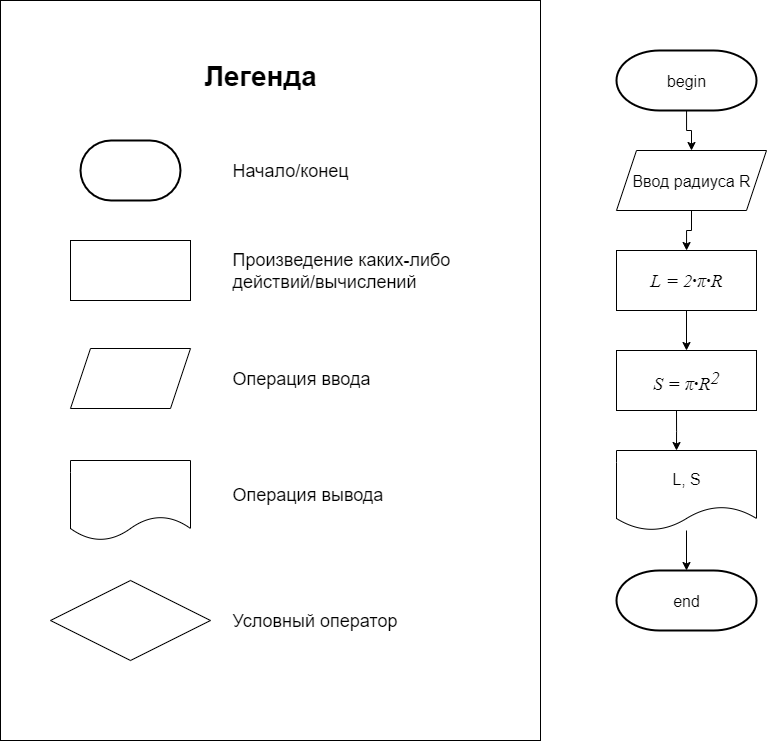

The diagram above was exported from draw.io. Its source (the exported page's mxGraphModel, read from the mxfile embedded in the PNG):
<mxGraphModel dx="1659" dy="912" grid="1" gridSize="10" guides="1" tooltips="1" connect="1" arrows="1" fold="1" page="1" pageScale="1" pageWidth="827" pageHeight="1169" math="0" shadow="0">
  <root>
    <mxCell id="0" />
    <mxCell id="1" parent="0" />
    <mxCell id="OElCOWAZ7bd4a8j8V7mq-1" value="" style="rounded=0;whiteSpace=wrap;html=1;" parent="1" vertex="1">
      <mxGeometry x="144" y="180" width="540" height="740" as="geometry" />
    </mxCell>
    <mxCell id="OElCOWAZ7bd4a8j8V7mq-2" value="" style="group" parent="1" vertex="1" connectable="0">
      <mxGeometry x="194" y="320" width="460" height="520" as="geometry" />
    </mxCell>
    <mxCell id="OElCOWAZ7bd4a8j8V7mq-3" value="" style="rounded=0;whiteSpace=wrap;html=1;" parent="OElCOWAZ7bd4a8j8V7mq-2" vertex="1">
      <mxGeometry x="20" y="100" width="120" height="60" as="geometry" />
    </mxCell>
    <mxCell id="OElCOWAZ7bd4a8j8V7mq-4" value="&lt;span style=&quot;color: rgba(0, 0, 0, 0); font-family: monospace; font-size: 0px; text-align: start; text-wrap-mode: nowrap;&quot;&gt;%3CmxGraphModel%3E%3Croot%3E%3CmxCell%20id%3D%220%22%2F%3E%3CmxCell%20id%3D%221%22%20parent%3D%220%22%2F%3E%3CmxCell%20id%3D%222%22%20value%3D%22%22%20style%3D%22group%22%20vertex%3D%221%22%20connectable%3D%220%22%20parent%3D%221%22%3E%3CmxGeometry%20x%3D%2290%22%20y%3D%22230%22%20width%3D%22460%22%20height%3D%22520%22%20as%3D%22geometry%22%2F%3E%3C%2FmxCell%3E%3CmxCell%20id%3D%223%22%20value%3D%22%22%20style%3D%22rounded%3D0%3BwhiteSpace%3Dwrap%3Bhtml%3D1%3B%22%20vertex%3D%221%22%20parent%3D%222%22%3E%3CmxGeometry%20x%3D%2220%22%20y%3D%22100%22%20width%3D%22120%22%20height%3D%2260%22%20as%3D%22geometry%22%2F%3E%3C%2FmxCell%3E%3CmxCell%20id%3D%224%22%20value%3D%22%22%20style%3D%22strokeWidth%3D2%3Bhtml%3D1%3Bshape%3Dmxgraph.flowchart.terminator%3BwhiteSpace%3Dwrap%3B%22%20vertex%3D%221%22%20parent%3D%222%22%3E%3CmxGeometry%20x%3D%2230%22%20width%3D%22100%22%20height%3D%2260%22%20as%3D%22geometry%22%2F%3E%3C%2FmxCell%3E%3CmxCell%20id%3D%225%22%20value%3D%22%22%20style%3D%22shape%3Dparallelogram%3Bperimeter%3DparallelogramPerimeter%3BwhiteSpace%3Dwrap%3Bhtml%3D1%3BfixedSize%3D1%3B%22%20vertex%3D%221%22%20parent%3D%222%22%3E%3CmxGeometry%20x%3D%2220%22%20y%3D%22208%22%20width%3D%22120%22%20height%3D%2260%22%20as%3D%22geometry%22%2F%3E%3C%2FmxCell%3E%3CmxCell%20id%3D%226%22%20value%3D%22%22%20style%3D%22shape%3Ddocument%3BwhiteSpace%3Dwrap%3Bhtml%3D1%3BboundedLbl%3D1%3B%22%20vertex%3D%221%22%20parent%3D%222%22%3E%3CmxGeometry%20x%3D%2220%22%20y%3D%22320%22%20width%3D%22120%22%20height%3D%2280%22%20as%3D%22geometry%22%2F%3E%3C%2FmxCell%3E%3CmxCell%20id%3D%227%22%20value%3D%22%22%20style%3D%22rhombus%3BwhiteSpace%3Dwrap%3Bhtml%3D1%3B%22%20vertex%3D%221%22%20parent%3D%222%22%3E%3CmxGeometry%20y%3D%22440%22%20width%3D%22160%22%20height%3D%2280%22%20as%3D%22geometry%22%2F%3E%3C%2FmxCell%3E%3CmxCell%20id%3D%228%22%20value%3D%22%26lt%3Bfont%26gt%3B%D0%9D%D0%B0%D1%87%D0%B0%D0%BB%D0%BE%2F%D0%BA%D0%BE%D0%BD%D0%B5%D1%86%26amp%3Bnbsp%3B%26lt%3B%2Ffont%26gt%3B%22%20style%3D%22text%3Bhtml%3D1%3Balign%3Dleft%3BverticalAlign%3Dmiddle%3BwhiteSpace%3Dwrap%3Brounded%3D0%3BfontSize%3D18%3B%22%20vertex%3D%221%22%20parent%3D%222%22%3E%3CmxGeometry%20x%3D%22180%22%20y%3D%2215%22%20width%3D%22180%22%20height%3D%2230%22%20as%3D%22geometry%22%2F%3E%3C%2FmxCell%3E%3CmxCell%20id%3D%229%22%20value%3D%22%26lt%3Bfont%26gt%3B%D0%9F%D1%80%D0%BE%D0%B8%D0%B7%D0%B2%D0%B5%D0%B4%D0%B5%D0%BD%D0%B8%D0%B5%20%D0%BA%D0%B0%D0%BA%D0%B8%D1%85-%D0%BB%D0%B8%D0%B1%D0%BE%20%D0%B4%D0%B5%D0%B9%D1%81%D1%82%D0%B2%D0%B8%D0%B9%2F%D0%B2%D1%8B%D1%87%D0%B8%D1%81%D0%BB%D0%B5%D0%BD%D0%B8%D0%B9%26lt%3B%2Ffont%26gt%3B%22%20style%3D%22text%3Bhtml%3D1%3Balign%3Dleft%3BverticalAlign%3Dmiddle%3BwhiteSpace%3Dwrap%3Brounded%3D0%3BfontSize%3D18%3B%22%20vertex%3D%221%22%20parent%3D%222%22%3E%3CmxGeometry%20x%3D%22180%22%20y%3D%22115%22%20width%3D%22280%22%20height%3D%2230%22%20as%3D%22geometry%22%2F%3E%3C%2FmxCell%3E%3CmxCell%20id%3D%2210%22%20value%3D%22%26lt%3Bfont%26gt%3B%D0%9E%D0%BF%D0%B5%D1%80%D0%B0%D1%86%D0%B8%D1%8F%20%D0%B2%D0%B2%D0%BE%D0%B4%D0%B0%26lt%3B%2Ffont%26gt%3B%22%20style%3D%22text%3Bhtml%3D1%3Balign%3Dleft%3BverticalAlign%3Dmiddle%3BwhiteSpace%3Dwrap%3Brounded%3D0%3BfontSize%3D18%3B%22%20vertex%3D%221%22%20parent%3D%222%22%3E%3CmxGeometry%20x%3D%22180%22%20y%3D%22223%22%20width%3D%22210%22%20height%3D%2230%22%20as%3D%22geometry%22%2F%3E%3C%2FmxCell%3E%3CmxCell%20id%3D%2211%22%20value%3D%22%26lt%3Bfont%26gt%3B%D0%9E%D0%BF%D0%B5%D1%80%D0%B0%D1%86%D0%B8%D1%8F%20%D0%B2%D1%8B%D0%B2%D0%BE%D0%B4%D0%B0%26lt%3B%2Ffont%26gt%3B%22%20style%3D%22text%3Bhtml%3D1%3Balign%3Dleft%3BverticalAlign%3Dmiddle%3BwhiteSpace%3Dwrap%3Brounded%3D0%3BfontSize%3D18%3B%22%20vertex%3D%221%22%20parent%3D%222%22%3E%3CmxGeometry%20x%3D%22180%22%20y%3D%22339.5%22%20width%3D%22210%22%20height%3D%2230%22%20as%3D%22geometry%22%2F%3E%3C%2FmxCell%3E%3CmxCell%20id%3D%2212%22%20value%3D%22%26lt%3Bfont%26gt%3B%D0%A3%D1%81%D0%BB%D0%BE%D0%B2%D0%BD%D1%8B%D0%B9%20%D0%BE%D0%BF%D0%B5%D1%80%D0%B0%D1%82%D0%BE%D1%80%26lt%3B%2Ffont%26gt%3B%22%20style%3D%22text%3Bhtml%3D1%3Balign%3Dleft%3BverticalAlign%3Dmiddle%3BwhiteSpace%3Dwrap%3Brounded%3D0%3BfontSize%3D18%3B%22%20vertex%3D%221%22%20parent%3D%222%22%3E%3CmxGeometry%20x%3D%22180%22%20y%3D%22465%22%20width%3D%22210%22%20height%3D%2230%22%20as%3D%22geometry%22%2F%3E%3C%2FmxCell%3E%3C%2Froot%3E%3C%2FmxGraphModel%3E&lt;/span&gt;" style="strokeWidth=2;html=1;shape=mxgraph.flowchart.terminator;whiteSpace=wrap;" parent="OElCOWAZ7bd4a8j8V7mq-2" vertex="1">
      <mxGeometry x="30" width="100" height="60" as="geometry" />
    </mxCell>
    <mxCell id="OElCOWAZ7bd4a8j8V7mq-5" value="" style="shape=parallelogram;perimeter=parallelogramPerimeter;whiteSpace=wrap;html=1;fixedSize=1;" parent="OElCOWAZ7bd4a8j8V7mq-2" vertex="1">
      <mxGeometry x="20" y="208" width="120" height="60" as="geometry" />
    </mxCell>
    <mxCell id="OElCOWAZ7bd4a8j8V7mq-6" value="" style="shape=document;whiteSpace=wrap;html=1;boundedLbl=1;" parent="OElCOWAZ7bd4a8j8V7mq-2" vertex="1">
      <mxGeometry x="20" y="320" width="120" height="80" as="geometry" />
    </mxCell>
    <mxCell id="OElCOWAZ7bd4a8j8V7mq-7" value="" style="rhombus;whiteSpace=wrap;html=1;" parent="OElCOWAZ7bd4a8j8V7mq-2" vertex="1">
      <mxGeometry y="440" width="160" height="80" as="geometry" />
    </mxCell>
    <mxCell id="OElCOWAZ7bd4a8j8V7mq-8" value="&lt;font&gt;Начало/конец&amp;nbsp;&lt;/font&gt;" style="text;html=1;align=left;verticalAlign=middle;whiteSpace=wrap;rounded=0;fontSize=18;" parent="OElCOWAZ7bd4a8j8V7mq-2" vertex="1">
      <mxGeometry x="180" y="15" width="180" height="30" as="geometry" />
    </mxCell>
    <mxCell id="OElCOWAZ7bd4a8j8V7mq-9" value="&lt;font&gt;Произведение каких-либо действий/вычислений&lt;/font&gt;" style="text;html=1;align=left;verticalAlign=middle;whiteSpace=wrap;rounded=0;fontSize=18;" parent="OElCOWAZ7bd4a8j8V7mq-2" vertex="1">
      <mxGeometry x="180" y="115" width="280" height="30" as="geometry" />
    </mxCell>
    <mxCell id="OElCOWAZ7bd4a8j8V7mq-10" value="&lt;font&gt;Операция ввода&lt;/font&gt;" style="text;html=1;align=left;verticalAlign=middle;whiteSpace=wrap;rounded=0;fontSize=18;" parent="OElCOWAZ7bd4a8j8V7mq-2" vertex="1">
      <mxGeometry x="180" y="223" width="210" height="30" as="geometry" />
    </mxCell>
    <mxCell id="OElCOWAZ7bd4a8j8V7mq-11" value="&lt;font&gt;Операция вывода&lt;/font&gt;" style="text;html=1;align=left;verticalAlign=middle;whiteSpace=wrap;rounded=0;fontSize=18;" parent="OElCOWAZ7bd4a8j8V7mq-2" vertex="1">
      <mxGeometry x="180" y="339.5" width="210" height="30" as="geometry" />
    </mxCell>
    <mxCell id="OElCOWAZ7bd4a8j8V7mq-12" value="&lt;font&gt;Условный оператор&lt;/font&gt;" style="text;html=1;align=left;verticalAlign=middle;whiteSpace=wrap;rounded=0;fontSize=18;" parent="OElCOWAZ7bd4a8j8V7mq-2" vertex="1">
      <mxGeometry x="180" y="465" width="210" height="30" as="geometry" />
    </mxCell>
    <mxCell id="OElCOWAZ7bd4a8j8V7mq-13" value="&lt;font&gt;&lt;b&gt;Легенда&lt;/b&gt;&lt;/font&gt;" style="text;html=1;align=center;verticalAlign=middle;whiteSpace=wrap;rounded=0;fontSize=28;" parent="1" vertex="1">
      <mxGeometry x="344" y="240" width="120" height="30" as="geometry" />
    </mxCell>
    <mxCell id="isW2PqZedhP78bSZr9Z8-3" value="" style="group" vertex="1" connectable="0" parent="1">
      <mxGeometry x="760" y="230" width="150" height="580" as="geometry" />
    </mxCell>
    <mxCell id="OElCOWAZ7bd4a8j8V7mq-14" value="&lt;i&gt;&lt;span style=&quot;font-size:14.0pt;&lt;br/&gt;mso-bidi-font-size:10.0pt;font-family:&amp;quot;Times New Roman&amp;quot;,serif;mso-fareast-font-family:&lt;br/&gt;&amp;quot;Times New Roman&amp;quot;;mso-bidi-font-family:Arial;mso-ansi-language:EN-US;&lt;br/&gt;mso-fareast-language:ZH-CN;mso-bidi-language:AR-SA&quot; lang=&quot;EN-US&quot;&gt;L&lt;/span&gt;&lt;span style=&quot;font-size:14.0pt;mso-bidi-font-size:10.0pt;font-family:&amp;quot;Times New Roman&amp;quot;,serif;&lt;br/&gt;mso-fareast-font-family:&amp;quot;Times New Roman&amp;quot;;mso-bidi-font-family:Arial;&lt;br/&gt;mso-ansi-language:RU;mso-fareast-language:ZH-CN;mso-bidi-language:AR-SA&quot;&gt; = 2&lt;/span&gt;&lt;/i&gt;&lt;b&gt;&lt;span style=&quot;font-size:14.0pt;mso-bidi-font-size:&lt;br/&gt;10.0pt;font-family:&amp;quot;Times New Roman&amp;quot;,serif;mso-fareast-font-family:&amp;quot;Times New Roman&amp;quot;;&lt;br/&gt;mso-bidi-font-family:Arial;mso-ansi-language:RU;mso-fareast-language:ZH-CN;&lt;br/&gt;mso-bidi-language:AR-SA;mso-bidi-font-style:italic&quot;&gt;∙&lt;/span&gt;&lt;/b&gt;&lt;i&gt;&lt;span style=&quot;font-size:14.0pt;mso-bidi-font-size:10.0pt;font-family:&amp;quot;Times New Roman&amp;quot;,serif;&lt;br/&gt;mso-fareast-font-family:&amp;quot;Times New Roman&amp;quot;;mso-bidi-font-family:Arial;&lt;br/&gt;mso-ansi-language:EN-US;mso-fareast-language:ZH-CN;mso-bidi-language:AR-SA&quot; lang=&quot;EN-US&quot;&gt;π&lt;/span&gt;&lt;/i&gt;&lt;b&gt;&lt;span style=&quot;font-size:14.0pt;mso-bidi-font-size:&lt;br/&gt;10.0pt;font-family:&amp;quot;Times New Roman&amp;quot;,serif;mso-fareast-font-family:&amp;quot;Times New Roman&amp;quot;;&lt;br/&gt;mso-bidi-font-family:Arial;mso-ansi-language:RU;mso-fareast-language:ZH-CN;&lt;br/&gt;mso-bidi-language:AR-SA;mso-bidi-font-style:italic&quot;&gt;∙&lt;/span&gt;&lt;/b&gt;&lt;i&gt;&lt;span style=&quot;font-size:14.0pt;mso-bidi-font-size:10.0pt;font-family:&amp;quot;Times New Roman&amp;quot;,serif;&lt;br/&gt;mso-fareast-font-family:&amp;quot;Times New Roman&amp;quot;;mso-bidi-font-family:Arial;&lt;br/&gt;mso-ansi-language:EN-US;mso-fareast-language:ZH-CN;mso-bidi-language:AR-SA&quot; lang=&quot;EN-US&quot;&gt;R&lt;/span&gt;&lt;/i&gt;" style="rounded=0;whiteSpace=wrap;html=1;fontSize=16;" parent="isW2PqZedhP78bSZr9Z8-3" vertex="1">
      <mxGeometry y="200" width="140" height="60" as="geometry" />
    </mxCell>
    <mxCell id="OElCOWAZ7bd4a8j8V7mq-15" style="edgeStyle=orthogonalEdgeStyle;rounded=0;orthogonalLoop=1;jettySize=auto;html=1;fontSize=16;" parent="isW2PqZedhP78bSZr9Z8-3" source="OElCOWAZ7bd4a8j8V7mq-16" target="OElCOWAZ7bd4a8j8V7mq-14" edge="1">
      <mxGeometry relative="1" as="geometry" />
    </mxCell>
    <mxCell id="OElCOWAZ7bd4a8j8V7mq-16" value="Ввод радиуса R" style="shape=parallelogram;perimeter=parallelogramPerimeter;whiteSpace=wrap;html=1;fixedSize=1;fontSize=16;" parent="isW2PqZedhP78bSZr9Z8-3" vertex="1">
      <mxGeometry y="100" width="150" height="60" as="geometry" />
    </mxCell>
    <mxCell id="OElCOWAZ7bd4a8j8V7mq-17" value="" style="group;fontSize=16;" parent="isW2PqZedhP78bSZr9Z8-3" vertex="1" connectable="0">
      <mxGeometry width="140" height="60" as="geometry" />
    </mxCell>
    <mxCell id="OElCOWAZ7bd4a8j8V7mq-18" value="&lt;span style=&quot;color: rgba(0, 0, 0, 0); font-family: monospace; text-align: start; text-wrap-mode: nowrap;&quot;&gt;А&lt;/span&gt;" style="strokeWidth=2;html=1;shape=mxgraph.flowchart.terminator;whiteSpace=wrap;fontSize=16;" parent="OElCOWAZ7bd4a8j8V7mq-17" vertex="1">
      <mxGeometry width="140" height="60" as="geometry" />
    </mxCell>
    <mxCell id="OElCOWAZ7bd4a8j8V7mq-19" value="begin" style="text;html=1;align=center;verticalAlign=middle;whiteSpace=wrap;rounded=0;fontSize=16;" parent="OElCOWAZ7bd4a8j8V7mq-17" vertex="1">
      <mxGeometry x="40" y="15" width="60" height="30" as="geometry" />
    </mxCell>
    <mxCell id="OElCOWAZ7bd4a8j8V7mq-20" style="edgeStyle=orthogonalEdgeStyle;rounded=0;orthogonalLoop=1;jettySize=auto;html=1;fontSize=16;" parent="isW2PqZedhP78bSZr9Z8-3" source="OElCOWAZ7bd4a8j8V7mq-18" target="OElCOWAZ7bd4a8j8V7mq-16" edge="1">
      <mxGeometry relative="1" as="geometry" />
    </mxCell>
    <mxCell id="OElCOWAZ7bd4a8j8V7mq-21" style="edgeStyle=orthogonalEdgeStyle;rounded=0;orthogonalLoop=1;jettySize=auto;html=1;fontSize=16;" parent="isW2PqZedhP78bSZr9Z8-3" source="OElCOWAZ7bd4a8j8V7mq-14" edge="1">
      <mxGeometry relative="1" as="geometry">
        <mxPoint x="70" y="260" as="sourcePoint" />
        <mxPoint x="70" y="300" as="targetPoint" />
      </mxGeometry>
    </mxCell>
    <mxCell id="OElCOWAZ7bd4a8j8V7mq-50" value="L, S" style="shape=document;whiteSpace=wrap;html=1;boundedLbl=1;fontSize=16;" parent="isW2PqZedhP78bSZr9Z8-3" vertex="1">
      <mxGeometry y="400" width="140" height="80" as="geometry" />
    </mxCell>
    <mxCell id="OElCOWAZ7bd4a8j8V7mq-51" style="edgeStyle=orthogonalEdgeStyle;rounded=0;orthogonalLoop=1;jettySize=auto;html=1;fontSize=16;" parent="isW2PqZedhP78bSZr9Z8-3" source="OElCOWAZ7bd4a8j8V7mq-50" target="OElCOWAZ7bd4a8j8V7mq-52" edge="1">
      <mxGeometry relative="1" as="geometry">
        <mxPoint x="70" y="1250" as="targetPoint" />
      </mxGeometry>
    </mxCell>
    <mxCell id="OElCOWAZ7bd4a8j8V7mq-52" value="&lt;span style=&quot;color: rgba(0, 0, 0, 0); font-family: monospace; text-align: start; text-wrap-mode: nowrap;&quot;&gt;А&lt;/span&gt;" style="strokeWidth=2;html=1;shape=mxgraph.flowchart.terminator;whiteSpace=wrap;fontSize=16;" parent="isW2PqZedhP78bSZr9Z8-3" vertex="1">
      <mxGeometry y="520" width="140" height="60" as="geometry" />
    </mxCell>
    <mxCell id="OElCOWAZ7bd4a8j8V7mq-53" value="end" style="text;html=1;align=center;verticalAlign=middle;whiteSpace=wrap;rounded=0;fontSize=16;" parent="isW2PqZedhP78bSZr9Z8-3" vertex="1">
      <mxGeometry x="40" y="535" width="60" height="30" as="geometry" />
    </mxCell>
    <mxCell id="isW2PqZedhP78bSZr9Z8-1" value="&lt;i&gt;&lt;span style=&quot;font-size:14.0pt;&lt;br/&gt;mso-bidi-font-size:10.0pt;font-family:&amp;quot;Times New Roman&amp;quot;,serif;mso-fareast-font-family:&lt;br/&gt;&amp;quot;Times New Roman&amp;quot;;mso-bidi-font-family:Arial;mso-ansi-language:EN-US;&lt;br/&gt;mso-fareast-language:ZH-CN;mso-bidi-language:AR-SA&quot; lang=&quot;EN-US&quot;&gt;S&lt;/span&gt;&lt;span style=&quot;font-size:14.0pt;mso-bidi-font-size:10.0pt;font-family:&amp;quot;Times New Roman&amp;quot;,serif;&lt;br/&gt;mso-fareast-font-family:&amp;quot;Times New Roman&amp;quot;;mso-bidi-font-family:Arial;&lt;br/&gt;mso-ansi-language:RU;mso-fareast-language:ZH-CN;mso-bidi-language:AR-SA&quot;&gt; = &lt;/span&gt;&lt;span style=&quot;font-size:14.0pt;mso-bidi-font-size:10.0pt;font-family:&amp;quot;Times New Roman&amp;quot;,serif;&lt;br/&gt;mso-fareast-font-family:&amp;quot;Times New Roman&amp;quot;;mso-bidi-font-family:Arial;&lt;br/&gt;mso-ansi-language:EN-US;mso-fareast-language:ZH-CN;mso-bidi-language:AR-SA&quot; lang=&quot;EN-US&quot;&gt;π&lt;/span&gt;&lt;/i&gt;&lt;b&gt;&lt;span style=&quot;font-size:14.0pt;mso-bidi-font-size:&lt;br/&gt;10.0pt;font-family:&amp;quot;Times New Roman&amp;quot;,serif;mso-fareast-font-family:&amp;quot;Times New Roman&amp;quot;;&lt;br/&gt;mso-bidi-font-family:Arial;mso-ansi-language:RU;mso-fareast-language:ZH-CN;&lt;br/&gt;mso-bidi-language:AR-SA;mso-bidi-font-style:italic&quot;&gt;∙&lt;/span&gt;&lt;/b&gt;&lt;i&gt;&lt;span style=&quot;font-size:14.0pt;mso-bidi-font-size:10.0pt;font-family:&amp;quot;Times New Roman&amp;quot;,serif;&lt;br/&gt;mso-fareast-font-family:&amp;quot;Times New Roman&amp;quot;;mso-bidi-font-family:Arial;&lt;br/&gt;mso-ansi-language:EN-US;mso-fareast-language:ZH-CN;mso-bidi-language:AR-SA&quot; lang=&quot;EN-US&quot;&gt;R&lt;/span&gt;&lt;sup&gt;&lt;span style=&quot;font-size:14.0pt;mso-bidi-font-size:10.0pt;font-family:&amp;quot;Times New Roman&amp;quot;,serif;&lt;br/&gt;mso-fareast-font-family:&amp;quot;Times New Roman&amp;quot;;mso-bidi-font-family:Arial;&lt;br/&gt;mso-ansi-language:RU;mso-fareast-language:ZH-CN;mso-bidi-language:AR-SA&quot;&gt;2&lt;/span&gt;&lt;/sup&gt;&lt;/i&gt;" style="rounded=0;whiteSpace=wrap;html=1;fontSize=16;" vertex="1" parent="isW2PqZedhP78bSZr9Z8-3">
      <mxGeometry y="300" width="140" height="60" as="geometry" />
    </mxCell>
    <mxCell id="isW2PqZedhP78bSZr9Z8-2" style="edgeStyle=orthogonalEdgeStyle;rounded=0;orthogonalLoop=1;jettySize=auto;html=1;fontSize=16;" edge="1" parent="isW2PqZedhP78bSZr9Z8-3">
      <mxGeometry relative="1" as="geometry">
        <mxPoint x="60" y="360" as="sourcePoint" />
        <mxPoint x="60" y="400" as="targetPoint" />
      </mxGeometry>
    </mxCell>
  </root>
</mxGraphModel>